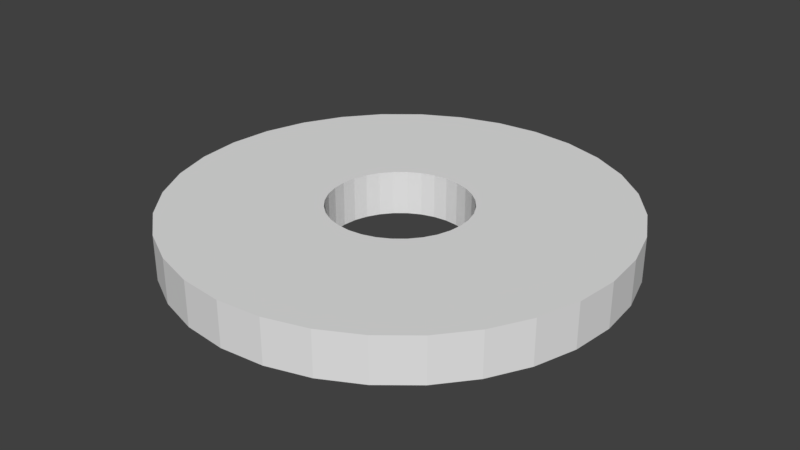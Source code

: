 # Source: sumo_aren_01.blend  (saved by Blender 2.79.0; exported with 4.5.12 LTS)
import bpy
from mathutils import Matrix  # noqa: F401  (used for matrix-valued properties, if any)

bpy.ops.wm.read_factory_settings(use_empty=True)
scene = bpy.context.scene
scene.name = 'Scene'

# ---- collections
col_collection_1 = bpy.data.collections.new('Collection 1'); scene.collection.children.link(col_collection_1)

# ---- world
world_world = bpy.data.worlds.new('World'); scene.world = world_world
world_world.color = (0.05088, 0.05088, 0.05088)
world_world.use_sun_shadow = False
world_world.sun_shadow_jitter_overblur = 0.0
world_world.cycles.sampling_method = 'MANUAL'

# ---- meshes
me_cylinder = bpy.data.meshes.new('Cylinder')
me_cylinder.from_pydata([(-1.197e-06, 1.561, -0.5), (-1.197e-06, 1.561, 0.5), (0.3046, 1.531, -0.5), (0.3046, 1.531, 0.5), (0.5976, 1.443, -0.5), (0.5976, 1.443, 0.5), (0.8675, 1.298, -0.5), (0.8675, 1.298, 0.5), (1.104, 1.104, -0.5), (1.104, 1.104, 0.5), (1.298, 0.8675, -0.5), (1.298, 0.8675, 0.5), (1.443, 0.5976, -0.5), (1.443, 0.5976, 0.5), (1.531, 0.3046, -0.5), (1.531, 0.3046, 0.5), (1.561, 3.775e-07, -0.5), (1.561, 3.775e-07, 0.5), (1.531, -0.3046, -0.5), (1.531, -0.3046, 0.5), (1.443, -0.5976, -0.5), (1.443, -0.5976, 0.5), (1.298, -0.8675, -0.5), (1.298, -0.8675, 0.5), (1.104, -1.104, -0.5), (1.104, -1.104, 0.5), (0.8675, -1.298, -0.5), (0.8675, -1.298, 0.5), (0.5976, -1.443, -0.5), (0.5976, -1.443, 0.5), (0.3046, -1.531, -0.5), (0.3046, -1.531, 0.5), (-8.054e-07, -1.561, -0.5), (-8.054e-07, -1.561, 0.5), (-0.3046, -1.531, -0.5), (-0.3046, -1.531, 0.5), (-0.5976, -1.443, -0.5), (-0.5976, -1.443, 0.5), (-0.8675, -1.298, -0.5), (-0.8675, -1.298, 0.5), (-1.104, -1.104, -0.5), (-1.104, -1.104, 0.5), (-1.298, -0.8675, -0.5), (-1.298, -0.8675, 0.5), (-1.443, -0.5976, -0.5), (-1.443, -0.5976, 0.5), (-1.531, -0.3046, -0.5), (-1.531, -0.3046, 0.5), (-1.561, 1.456e-06, -0.5), (-1.561, 1.456e-06, 0.5), (-1.531, 0.3046, -0.5), (-1.531, 0.3046, 0.5), (-1.443, 0.5976, -0.5), (-1.443, 0.5976, 0.5), (-1.298, 0.8675, -0.5), (-1.298, 0.8675, 0.5), (-1.104, 1.104, -0.5), (-1.104, 1.104, 0.5), (-0.8675, 1.298, -0.5), (-0.8675, 1.298, 0.5), (-0.5976, 1.443, -0.5), (-0.5976, 1.443, 0.5), (-0.3046, 1.531, -0.5), (-0.3046, 1.531, 0.5), (0.0, 5.0, -0.5), (0.9755, 4.904, -0.5), (0.9755, 4.904, 0.5), (0.0, 5.0, 0.5), (1.913, 4.619, -0.5), (1.913, 4.619, 0.5), (2.778, 4.157, -0.5), (2.778, 4.157, 0.5), (3.536, 3.536, -0.5), (3.536, 3.536, 0.5), (4.157, 2.778, -0.5), (4.157, 2.778, 0.5), (4.619, 1.913, -0.5), (4.619, 1.913, 0.5), (4.904, 0.9755, -0.5), (4.904, 0.9755, 0.5), (5.0, 3.775e-07, -0.5), (5.0, 3.775e-07, 0.5), (4.904, -0.9755, -0.5), (4.904, -0.9755, 0.5), (4.619, -1.913, -0.5), (4.619, -1.913, 0.5), (4.157, -2.778, -0.5), (4.157, -2.778, 0.5), (3.536, -3.536, -0.5), (3.536, -3.536, 0.5), (2.778, -4.157, -0.5), (2.778, -4.157, 0.5), (1.913, -4.619, -0.5), (1.913, -4.619, 0.5), (0.9755, -4.904, -0.5), (0.9755, -4.904, 0.5), (-1.629e-06, -5.0, -0.5), (-1.629e-06, -5.0, 0.5), (-0.9755, -4.904, -0.5), (-0.9755, -4.904, 0.5), (-1.913, -4.619, -0.5), (-1.913, -4.619, 0.5), (-2.778, -4.157, -0.5), (-2.778, -4.157, 0.5), (-3.536, -3.536, -0.5), (-3.536, -3.536, 0.5), (-4.157, -2.778, -0.5), (-4.157, -2.778, 0.5), (-4.619, -1.913, -0.5), (-4.619, -1.913, 0.5), (-4.904, -0.9754, -0.5), (-4.904, -0.9754, 0.5), (-5.0, 4.828e-06, -0.5), (-5.0, 4.828e-06, 0.5), (-4.904, 0.9755, -0.5), (-4.904, 0.9755, 0.5), (-4.619, 1.913, -0.5), (-4.619, 1.913, 0.5), (-4.157, 2.778, -0.5), (-4.157, 2.778, 0.5), (-3.536, 3.536, -0.5), (-3.536, 3.536, 0.5), (-2.778, 4.157, -0.5), (-2.778, 4.157, 0.5), (-1.913, 4.619, -0.5), (-1.913, 4.619, 0.5), (-0.9754, 4.904, -0.5), (-0.9754, 4.904, 0.5)], [], [(64, 67, 66, 65), (65, 66, 69, 68), (68, 69, 71, 70), (70, 71, 73, 72), (72, 73, 75, 74), (74, 75, 77, 76), (76, 77, 79, 78), (78, 79, 81, 80), (80, 81, 83, 82), (82, 83, 85, 84), (84, 85, 87, 86), (86, 87, 89, 88), (88, 89, 91, 90), (90, 91, 93, 92), (92, 93, 95, 94), (94, 95, 97, 96), (96, 97, 99, 98), (98, 99, 101, 100), (100, 101, 103, 102), (102, 103, 105, 104), (104, 105, 107, 106), (106, 107, 109, 108), (108, 109, 111, 110), (110, 111, 113, 112), (112, 113, 115, 114), (114, 115, 117, 116), (116, 117, 119, 118), (118, 119, 121, 120), (120, 121, 123, 122), (122, 123, 125, 124), (124, 125, 127, 126), (126, 127, 67, 64), (2, 0, 64, 65), (1, 3, 66, 67), (4, 2, 65, 68), (3, 5, 69, 66), (6, 4, 68, 70), (5, 7, 71, 69), (8, 6, 70, 72), (7, 9, 73, 71), (10, 8, 72, 74), (9, 11, 75, 73), (12, 10, 74, 76), (11, 13, 77, 75), (14, 12, 76, 78), (13, 15, 79, 77), (16, 14, 78, 80), (15, 17, 81, 79), (18, 16, 80, 82), (17, 19, 83, 81), (20, 18, 82, 84), (19, 21, 85, 83), (22, 20, 84, 86), (21, 23, 87, 85), (24, 22, 86, 88), (23, 25, 89, 87), (26, 24, 88, 90), (25, 27, 91, 89), (28, 26, 90, 92), (27, 29, 93, 91), (30, 28, 92, 94), (29, 31, 95, 93), (32, 30, 94, 96), (31, 33, 97, 95), (34, 32, 96, 98), (33, 35, 99, 97), (36, 34, 98, 100), (35, 37, 101, 99), (38, 36, 100, 102), (37, 39, 103, 101), (40, 38, 102, 104), (39, 41, 105, 103), (42, 40, 104, 106), (41, 43, 107, 105), (44, 42, 106, 108), (43, 45, 109, 107), (46, 44, 108, 110), (45, 47, 111, 109), (48, 46, 110, 112), (47, 49, 113, 111), (50, 48, 112, 114), (49, 51, 115, 113), (52, 50, 114, 116), (51, 53, 117, 115), (54, 52, 116, 118), (53, 55, 119, 117), (56, 54, 118, 120), (55, 57, 121, 119), (58, 56, 120, 122), (57, 59, 123, 121), (60, 58, 122, 124), (59, 61, 125, 123), (62, 60, 124, 126), (61, 63, 127, 125), (0, 62, 126, 64), (63, 1, 67, 127), (0, 1, 63, 62), (62, 63, 61, 60), (60, 61, 59, 58), (58, 59, 57, 56), (56, 57, 55, 54), (54, 55, 53, 52), (52, 53, 51, 50), (50, 51, 49, 48), (48, 49, 47, 46), (46, 47, 45, 44), (44, 45, 43, 42), (42, 43, 41, 40), (40, 41, 39, 38), (38, 39, 37, 36), (36, 37, 35, 34), (34, 35, 33, 32), (32, 33, 31, 30), (30, 31, 29, 28), (28, 29, 27, 26), (26, 27, 25, 24), (24, 25, 23, 22), (22, 23, 21, 20), (20, 21, 19, 18), (18, 19, 17, 16), (16, 17, 15, 14), (14, 15, 13, 12), (12, 13, 11, 10), (10, 11, 9, 8), (8, 9, 7, 6), (6, 7, 5, 4), (4, 5, 3, 2), (2, 3, 1, 0)])
me_cylinder.use_remesh_preserve_volume = False
me_cylinder.use_remesh_preserve_attributes = False
me_cylinder.use_mirror_vertex_groups = False
me_cylinder.update()

# ---- objects
ob_cylinder = bpy.data.objects.new('Cylinder', me_cylinder)

# ---- transforms, parenting, visibility, modifiers, constraints
ob_cylinder.location = (0.0, 0.0, 0.0)
ob_cylinder.lineart.crease_threshold = 0.0

# ---- collection membership
col_collection_1.objects.link(ob_cylinder)

# ---- scene / render settings (as saved in the file)
scene.frame_start = 1; scene.frame_end = 250; scene.frame_set(1)
scene.render.engine = 'BLENDER_EEVEE_NEXT'
scene.render.resolution_percentage = 50
scene.render.dither_intensity = 0.0
scene.cycles.use_denoising = False
scene.cycles.samples = 128
scene.cycles.sampling_pattern = 'TABULATED_SOBOL'
scene.cycles.use_adaptive_sampling = False
scene.cycles.use_light_tree = False
scene.cycles.blur_glossy = 0.0
scene.cycles.sample_clamp_indirect = 0.0
scene.view_settings.view_transform = 'Standard'
bpy.context.view_layer.update()

# ---- added for rendering (the .blend has no active camera and no usable light): camera, sun
cam_auto = bpy.data.cameras.new('AutoCamera')
cam_auto.lens = 50.0
cam_auto.sensor_width = 36.0
cam_auto.clip_end = 1000.0
ob_auto_camera = bpy.data.objects.new('AutoCamera', cam_auto)
scene.collection.objects.link(ob_auto_camera)
ob_auto_camera.location = (13.1173, -15.7408, 10.4939)
ob_auto_camera.rotation_euler = (1.09748, -7.21219e-08, 0.694738)
scene.camera = ob_auto_camera
light_auto_sun = bpy.data.lights.new('AutoSun', 'SUN')
light_auto_sun.energy = 3.0
light_auto_sun.angle = 0.0523599
ob_auto_sun = bpy.data.objects.new('AutoSun', light_auto_sun)
scene.collection.objects.link(ob_auto_sun)
ob_auto_sun.rotation_euler = (0.872665, 0.174533, 0.523599)
bpy.context.view_layer.update()

